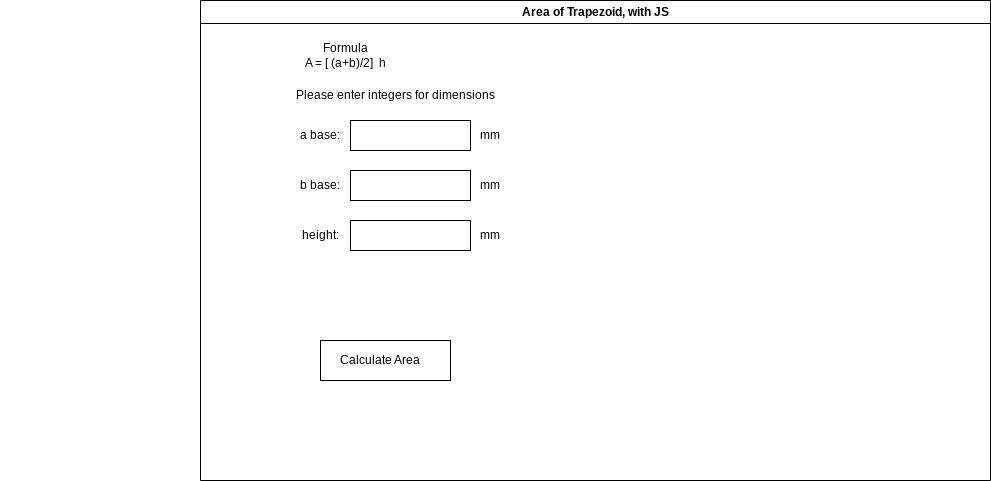

The diagram above was exported from draw.io. Its source (the exported page's mxGraphModel, read from the mxfile embedded in the PNG):
<mxGraphModel dx="2546" dy="512" grid="1" gridSize="10" guides="1" tooltips="1" connect="1" arrows="1" fold="1" page="1" pageScale="1" pageWidth="850" pageHeight="1100" math="0" shadow="0">
  <root>
    <mxCell id="0" />
    <mxCell id="1" parent="0" />
    <mxCell id="7" value="Area of Trapezoid, with JS" style="swimlane;whiteSpace=wrap;html=1;" parent="1" vertex="1">
      <mxGeometry x="-700" y="10" width="790" height="480" as="geometry" />
    </mxCell>
    <mxCell id="4jYaBULeYsblQCiPMh8z-9" value="Formula&lt;br&gt;A =&amp;nbsp;[ (a+b)/2]&amp;nbsp; h" style="text;strokeColor=none;align=center;fillColor=none;html=1;verticalAlign=middle;whiteSpace=wrap;rounded=0;" parent="7" vertex="1">
      <mxGeometry x="-200" y="40" width="690" height="30" as="geometry" />
    </mxCell>
    <mxCell id="4jYaBULeYsblQCiPMh8z-10" value="Please enter integers for dimensions" style="text;strokeColor=none;align=center;fillColor=none;html=1;verticalAlign=middle;whiteSpace=wrap;rounded=0;" parent="7" vertex="1">
      <mxGeometry x="-10" y="80" width="410" height="30" as="geometry" />
    </mxCell>
    <mxCell id="4jYaBULeYsblQCiPMh8z-18" value="" style="rounded=0;whiteSpace=wrap;html=1;" parent="7" vertex="1">
      <mxGeometry x="150" y="170" width="120" height="30" as="geometry" />
    </mxCell>
    <mxCell id="4jYaBULeYsblQCiPMh8z-17" value="" style="rounded=0;whiteSpace=wrap;html=1;" parent="7" vertex="1">
      <mxGeometry x="150" y="220" width="120" height="30" as="geometry" />
    </mxCell>
    <mxCell id="4jYaBULeYsblQCiPMh8z-19" value="a base:" style="text;strokeColor=none;align=center;fillColor=none;html=1;verticalAlign=middle;whiteSpace=wrap;rounded=0;" parent="7" vertex="1">
      <mxGeometry x="90" y="120" width="60" height="30" as="geometry" />
    </mxCell>
    <mxCell id="4jYaBULeYsblQCiPMh8z-16" value="" style="rounded=0;whiteSpace=wrap;html=1;" parent="7" vertex="1">
      <mxGeometry x="150" y="120" width="120" height="30" as="geometry" />
    </mxCell>
    <mxCell id="4jYaBULeYsblQCiPMh8z-20" value="mm" style="text;strokeColor=none;align=center;fillColor=none;html=1;verticalAlign=middle;whiteSpace=wrap;rounded=0;" parent="7" vertex="1">
      <mxGeometry x="260" y="120" width="60" height="30" as="geometry" />
    </mxCell>
    <mxCell id="4jYaBULeYsblQCiPMh8z-21" value="b base:" style="text;strokeColor=none;align=center;fillColor=none;html=1;verticalAlign=middle;whiteSpace=wrap;rounded=0;" parent="7" vertex="1">
      <mxGeometry x="90" y="170" width="60" height="30" as="geometry" />
    </mxCell>
    <mxCell id="4jYaBULeYsblQCiPMh8z-22" value="mm" style="text;strokeColor=none;align=center;fillColor=none;html=1;verticalAlign=middle;whiteSpace=wrap;rounded=0;" parent="7" vertex="1">
      <mxGeometry x="260" y="170" width="60" height="30" as="geometry" />
    </mxCell>
    <mxCell id="4jYaBULeYsblQCiPMh8z-23" value="height:" style="text;strokeColor=none;align=center;fillColor=none;html=1;verticalAlign=middle;whiteSpace=wrap;rounded=0;" parent="7" vertex="1">
      <mxGeometry x="90" y="220" width="60" height="30" as="geometry" />
    </mxCell>
    <mxCell id="4jYaBULeYsblQCiPMh8z-24" value="mm" style="text;strokeColor=none;align=center;fillColor=none;html=1;verticalAlign=middle;whiteSpace=wrap;rounded=0;" parent="7" vertex="1">
      <mxGeometry x="260" y="220" width="60" height="30" as="geometry" />
    </mxCell>
    <mxCell id="4jYaBULeYsblQCiPMh8z-25" value="" style="rounded=0;whiteSpace=wrap;html=1;" parent="7" vertex="1">
      <mxGeometry x="120" y="340" width="130" height="40" as="geometry" />
    </mxCell>
    <mxCell id="4jYaBULeYsblQCiPMh8z-26" value="Calculate Area" style="text;strokeColor=none;align=center;fillColor=none;html=1;verticalAlign=middle;whiteSpace=wrap;rounded=0;" parent="7" vertex="1">
      <mxGeometry x="85" y="345" width="190" height="30" as="geometry" />
    </mxCell>
  </root>
</mxGraphModel>